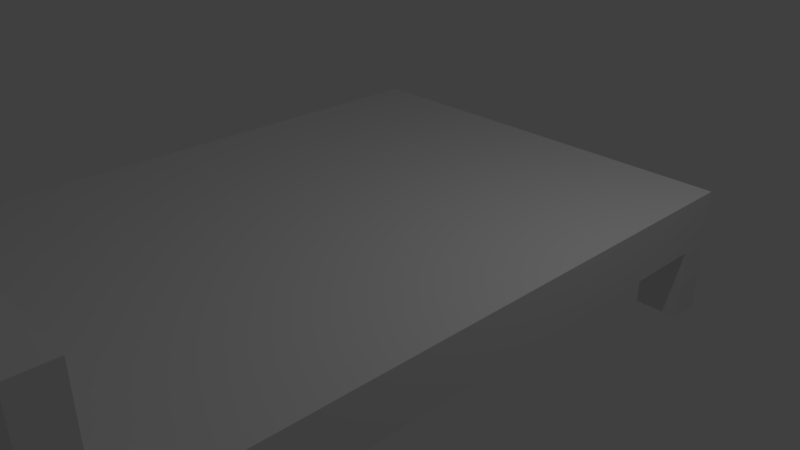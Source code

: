 # Source: bed_1.blend  (saved by Blender 2.78.0; exported with 4.5.12 LTS)
import bpy
from mathutils import Matrix  # noqa: F401  (used for matrix-valued properties, if any)

bpy.ops.wm.read_factory_settings(use_empty=True)
scene = bpy.context.scene
scene.name = 'Scene'

# ---- collections
col_collection_1 = bpy.data.collections.new('Collection 1'); scene.collection.children.link(col_collection_1)

# ---- materials (node trees are filled in below, after node groups)
mat_material = bpy.data.materials.new('Material')
mat_material.alpha_threshold = 0.0
mat_material.use_transparent_shadow = False
mat_material.roughness = 0.5
mat_material.line_color = (0.0, 0.0, 0.0, 1.0)

# ---- material node trees

# ---- world
world_world = bpy.data.worlds.new('World'); scene.world = world_world
world_world.color = (0.05088, 0.05088, 0.05088)
world_world.use_sun_shadow = False
world_world.sun_shadow_jitter_overblur = 0.0
world_world.cycles.sampling_method = 'MANUAL'

# ---- cameras
cam_camera = bpy.data.cameras.new('Camera')
cam_camera.clip_end = 100.0
cam_camera.lens = 35.0
cam_camera.sensor_width = 32.0
cam_camera.sensor_height = 18.0
cam_camera.ortho_scale = 7.314
cam_camera.dof.focus_distance = 0.0
cam_camera.dof.aperture_fstop = 128.0

# ---- lights
light_lamp = bpy.data.lights.new('Lamp', 'POINT')
light_lamp.transmission_factor = 0.0
light_lamp.cutoff_distance = 30.0
light_lamp.energy = 100.0
light_lamp.shadow_buffer_clip_start = 1.001
light_lamp.shadow_soft_size = 0.1
light_lamp.shadow_maximum_resolution = 0.006
light_lamp.use_absolute_resolution = True

# ---- meshes
me_cube = bpy.data.meshes.new('Cube')
me_cube.from_pydata([(2.892, 3.17, 0.1246), (2.892, -4.974, 0.1246), (2.892, 3.17, 0.8437), (2.892, -4.974, 0.8437), (2.384e-07, 3.17, 0.1246), (0.0, -4.974, 0.1246), (2.384e-07, 3.17, 0.8437), (-4.768e-07, -4.974, 0.8437), (2.892, -5.384, 0.1246), (-2.384e-07, -5.384, 0.1246), (2.892, -4.974, 2.279), (-4.768e-07, -4.974, 2.279), (2.892, -5.384, 2.279), (-7.153e-07, -5.384, 2.279), (1.31, -5.384, 1.988), (1.31, -4.974, 1.988), (1.31, -5.384, 1.144), (1.31, -4.974, 1.144), (2.488, -5.384, 1.144), (2.488, -4.974, 1.144), (1.31, -5.384, 1.303), (1.31, -4.974, 1.629), (2.488, -5.384, 1.988), (2.488, -4.974, 1.988), (-4.768e-07, -4.974, 1.988), (-4.639e-07, -5.384, 1.144), (-4.768e-07, -4.974, 1.144), (0.7558, -4.974, 1.144), (0.7558, -5.384, 1.144), (-6.507e-07, -5.384, 1.988), (0.5874, -4.974, 1.988), (0.7558, -4.974, 1.988), (0.7558, -5.384, 1.988), (0.3914, -5.384, 1.988), (0.7558, -5.384, 1.716), (0.7558, -4.974, 1.904), (1.31, -5.384, 1.144), (2.488, -5.384, 1.144), (2.488, -4.974, 1.144), (1.31, -4.974, 1.144), (2.892, -5.384, -0.8297), (2.892, -4.974, -0.8297), (-2.384e-07, -5.384, 0.1246), (0.0, -4.974, 0.1246), (-2.384e-07, -5.384, -0.1771), (-2.384e-07, -5.384, -0.1771), (2.315, -5.384, -0.8297), (2.315, -4.974, -0.8297), (2.316, -5.384, 0.1246), (2.314, -4.974, 0.1246), (2.892, -4.974, 0.1246), (2.892, -5.384, 0.1246), (2.892, -5.384, -0.8297), (2.892, -4.974, -0.8297), (2.315, -5.384, -0.8297), (2.315, -4.974, -0.8297), (2.316, -5.384, 0.1246), (2.314, -4.974, 0.1246), (2.892, 3.167, 0.1246), (2.892, 2.757, 0.1246), (2.892, 2.757, -0.8297), (2.892, 3.167, -0.8297), (2.315, 2.757, -0.8297), (2.315, 3.167, -0.8297), (2.316, 2.757, 0.1246), (2.314, 3.167, 0.1246)], [(45, 44)], [(0, 2, 3, 1), (2, 0, 4, 6), (3, 7, 26, 27, 35, 21, 17, 19, 23, 10), (2, 6, 7, 3), (9, 25, 26, 7, 5), (8, 12, 22, 18, 16, 20, 34, 28, 25, 9, 48), (1, 8, 40, 41), (10, 11, 13, 12), (3, 10, 12, 8, 1), (19, 18, 22, 23), (13, 33, 32, 34, 20, 14, 22, 12), (16, 17, 21, 15, 14, 20), (10, 23, 15, 21, 35, 31, 30, 11), (19, 17, 39, 38), (23, 22, 14, 15), (27, 28, 34, 32, 31, 35), (29, 33, 13), (30, 24, 11), (28, 27, 26, 25), (24, 29, 13, 11), (31, 32, 33, 29, 24, 30), (39, 36, 37, 38), (17, 16, 36, 39), (18, 19, 38, 37), (16, 18, 37, 36), (41, 40, 46, 47), (5, 4, 0, 1, 49), (8, 48, 46, 40), (9, 5, 43, 42), (49, 48, 9, 5), (47, 49, 1, 41), (48, 49, 47, 46), (50, 51, 52, 53), (53, 52, 54, 55), (51, 56, 54, 52), (56, 57, 55, 54), (58, 59, 60, 61), (61, 60, 62, 63), (59, 64, 62, 60), (64, 65, 63, 62), (63, 65, 58, 61)])
me_cube.materials.append(mat_material)
me_cube.use_remesh_preserve_volume = False
me_cube.use_remesh_preserve_attributes = False
me_cube.use_mirror_vertex_groups = False
me_cube.update()

# ---- objects
ob_cube = bpy.data.objects.new('Cube', me_cube)
ob_lamp = bpy.data.objects.new('Lamp', light_lamp)
ob_camera = bpy.data.objects.new('Camera', cam_camera)

# ---- transforms, parenting, visibility, modifiers, constraints
ob_cube.location = (0.0, 0.0, 0.0)
ob_cube.lock_rotations_4d = False
ob_cube.empty_display_type = 'ARROWS'
ob_cube.lineart.crease_threshold = 0.0
_m = ob_cube.modifiers.new('Mirror', 'MIRROR')
ob_lamp.location = (4.076, 1.005, 5.904)
ob_lamp.rotation_euler = (0.6503, 0.05522, 1.866)
ob_lamp.lock_rotations_4d = False
ob_lamp.empty_display_type = 'ARROWS'
ob_lamp.color = (0.0, 0.0, 0.0, 0.0)
ob_lamp.lineart.crease_threshold = 0.0
ob_camera.location = (7.481, -6.508, 5.344)
ob_camera.rotation_euler = (1.109, 0.0, 0.8149)
ob_camera.lock_rotations_4d = False
ob_camera.empty_display_type = 'ARROWS'
ob_camera.color = (0.0, 0.0, 0.0, 0.0)
ob_camera.display_type = 'WIRE'
ob_camera.lineart.crease_threshold = 0.0

# ---- collection membership
col_collection_1.objects.link(ob_cube)
col_collection_1.objects.link(ob_lamp)
col_collection_1.objects.link(ob_camera)

# ---- scene / render settings (as saved in the file)
scene.camera = ob_camera
scene.frame_start = 1; scene.frame_end = 250; scene.frame_set(1)
scene.render.engine = 'BLENDER_EEVEE_NEXT'
scene.render.resolution_percentage = 50
scene.render.dither_intensity = 0.0
scene.cycles.use_denoising = False
scene.cycles.samples = 128
scene.cycles.sampling_pattern = 'TABULATED_SOBOL'
scene.cycles.light_sampling_threshold = 0.0
scene.cycles.use_adaptive_sampling = False
scene.cycles.use_light_tree = False
scene.cycles.blur_glossy = 0.0
scene.cycles.sample_clamp_indirect = 0.0
scene.view_settings.view_transform = 'Standard'
bpy.context.view_layer.update()
